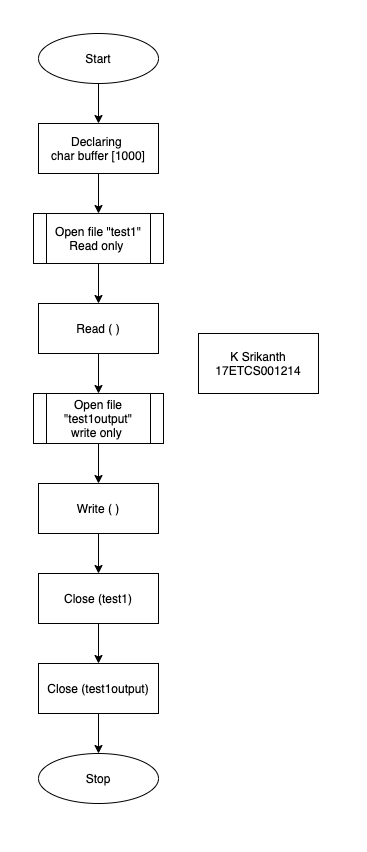

The diagram above was exported from draw.io. Its source (the exported page's mxGraphModel, read from the mxfile embedded in the PNG):
<mxGraphModel dx="922" dy="634" grid="1" gridSize="10" guides="1" tooltips="1" connect="1" arrows="1" fold="1" page="1" pageScale="1" pageWidth="827" pageHeight="1169" math="0" shadow="0">
  <root>
    <mxCell id="0" />
    <mxCell id="1" parent="0" />
    <mxCell id="TbRnodWzfqLZxa4vI3_z-3" style="edgeStyle=orthogonalEdgeStyle;rounded=0;orthogonalLoop=1;jettySize=auto;html=1;entryX=0.5;entryY=0;entryDx=0;entryDy=0;" edge="1" parent="1" source="TbRnodWzfqLZxa4vI3_z-1" target="TbRnodWzfqLZxa4vI3_z-2">
      <mxGeometry relative="1" as="geometry" />
    </mxCell>
    <mxCell id="TbRnodWzfqLZxa4vI3_z-1" value="Start" style="ellipse;whiteSpace=wrap;html=1;" vertex="1" parent="1">
      <mxGeometry x="320" y="120" width="120" height="50" as="geometry" />
    </mxCell>
    <mxCell id="TbRnodWzfqLZxa4vI3_z-5" style="edgeStyle=orthogonalEdgeStyle;rounded=0;orthogonalLoop=1;jettySize=auto;html=1;entryX=0.5;entryY=0;entryDx=0;entryDy=0;" edge="1" parent="1" source="TbRnodWzfqLZxa4vI3_z-2" target="TbRnodWzfqLZxa4vI3_z-4">
      <mxGeometry relative="1" as="geometry" />
    </mxCell>
    <mxCell id="TbRnodWzfqLZxa4vI3_z-2" value="Declaring&amp;nbsp;&lt;br&gt;char buffer [1000]" style="rounded=0;whiteSpace=wrap;html=1;" vertex="1" parent="1">
      <mxGeometry x="320" y="210" width="120" height="50" as="geometry" />
    </mxCell>
    <mxCell id="TbRnodWzfqLZxa4vI3_z-8" style="edgeStyle=orthogonalEdgeStyle;rounded=0;orthogonalLoop=1;jettySize=auto;html=1;entryX=0.5;entryY=0;entryDx=0;entryDy=0;" edge="1" parent="1" source="TbRnodWzfqLZxa4vI3_z-4" target="TbRnodWzfqLZxa4vI3_z-7">
      <mxGeometry relative="1" as="geometry" />
    </mxCell>
    <mxCell id="TbRnodWzfqLZxa4vI3_z-4" value="Open file &quot;test1&quot;&lt;br&gt;Read only&amp;nbsp;" style="shape=process;whiteSpace=wrap;html=1;backgroundOutline=1;" vertex="1" parent="1">
      <mxGeometry x="315" y="300" width="130" height="50" as="geometry" />
    </mxCell>
    <mxCell id="TbRnodWzfqLZxa4vI3_z-10" style="edgeStyle=orthogonalEdgeStyle;rounded=0;orthogonalLoop=1;jettySize=auto;html=1;entryX=0.5;entryY=0;entryDx=0;entryDy=0;" edge="1" parent="1" source="TbRnodWzfqLZxa4vI3_z-7" target="TbRnodWzfqLZxa4vI3_z-9">
      <mxGeometry relative="1" as="geometry" />
    </mxCell>
    <mxCell id="TbRnodWzfqLZxa4vI3_z-7" value="Read ( )" style="rounded=0;whiteSpace=wrap;html=1;" vertex="1" parent="1">
      <mxGeometry x="320" y="390" width="120" height="50" as="geometry" />
    </mxCell>
    <mxCell id="TbRnodWzfqLZxa4vI3_z-12" style="edgeStyle=orthogonalEdgeStyle;rounded=0;orthogonalLoop=1;jettySize=auto;html=1;entryX=0.5;entryY=0;entryDx=0;entryDy=0;" edge="1" parent="1" source="TbRnodWzfqLZxa4vI3_z-9" target="TbRnodWzfqLZxa4vI3_z-11">
      <mxGeometry relative="1" as="geometry" />
    </mxCell>
    <mxCell id="TbRnodWzfqLZxa4vI3_z-9" value="Open file &quot;test1output&quot;&lt;br&gt;write only&amp;nbsp;" style="shape=process;whiteSpace=wrap;html=1;backgroundOutline=1;" vertex="1" parent="1">
      <mxGeometry x="315" y="480" width="130" height="50" as="geometry" />
    </mxCell>
    <mxCell id="TbRnodWzfqLZxa4vI3_z-16" style="edgeStyle=orthogonalEdgeStyle;rounded=0;orthogonalLoop=1;jettySize=auto;html=1;entryX=0.5;entryY=0;entryDx=0;entryDy=0;" edge="1" parent="1" source="TbRnodWzfqLZxa4vI3_z-11" target="TbRnodWzfqLZxa4vI3_z-13">
      <mxGeometry relative="1" as="geometry" />
    </mxCell>
    <mxCell id="TbRnodWzfqLZxa4vI3_z-11" value="Write ( )" style="rounded=0;whiteSpace=wrap;html=1;" vertex="1" parent="1">
      <mxGeometry x="320" y="570" width="120" height="50" as="geometry" />
    </mxCell>
    <mxCell id="TbRnodWzfqLZxa4vI3_z-17" style="edgeStyle=orthogonalEdgeStyle;rounded=0;orthogonalLoop=1;jettySize=auto;html=1;entryX=0.5;entryY=0;entryDx=0;entryDy=0;" edge="1" parent="1" source="TbRnodWzfqLZxa4vI3_z-13" target="TbRnodWzfqLZxa4vI3_z-14">
      <mxGeometry relative="1" as="geometry" />
    </mxCell>
    <mxCell id="TbRnodWzfqLZxa4vI3_z-13" value="Close (test1)" style="rounded=0;whiteSpace=wrap;html=1;" vertex="1" parent="1">
      <mxGeometry x="320" y="660" width="120" height="50" as="geometry" />
    </mxCell>
    <mxCell id="TbRnodWzfqLZxa4vI3_z-18" style="edgeStyle=orthogonalEdgeStyle;rounded=0;orthogonalLoop=1;jettySize=auto;html=1;entryX=0.5;entryY=0;entryDx=0;entryDy=0;" edge="1" parent="1" source="TbRnodWzfqLZxa4vI3_z-14" target="TbRnodWzfqLZxa4vI3_z-15">
      <mxGeometry relative="1" as="geometry" />
    </mxCell>
    <mxCell id="TbRnodWzfqLZxa4vI3_z-14" value="Close (test1output)" style="rounded=0;whiteSpace=wrap;html=1;" vertex="1" parent="1">
      <mxGeometry x="320" y="750" width="120" height="50" as="geometry" />
    </mxCell>
    <mxCell id="TbRnodWzfqLZxa4vI3_z-15" value="Stop" style="ellipse;whiteSpace=wrap;html=1;" vertex="1" parent="1">
      <mxGeometry x="320" y="840" width="120" height="50" as="geometry" />
    </mxCell>
    <mxCell id="TbRnodWzfqLZxa4vI3_z-19" value="K Srikanth&lt;br&gt;17ETCS001214" style="rounded=0;whiteSpace=wrap;html=1;" vertex="1" parent="1">
      <mxGeometry x="480" y="420" width="120" height="60" as="geometry" />
    </mxCell>
  </root>
</mxGraphModel>